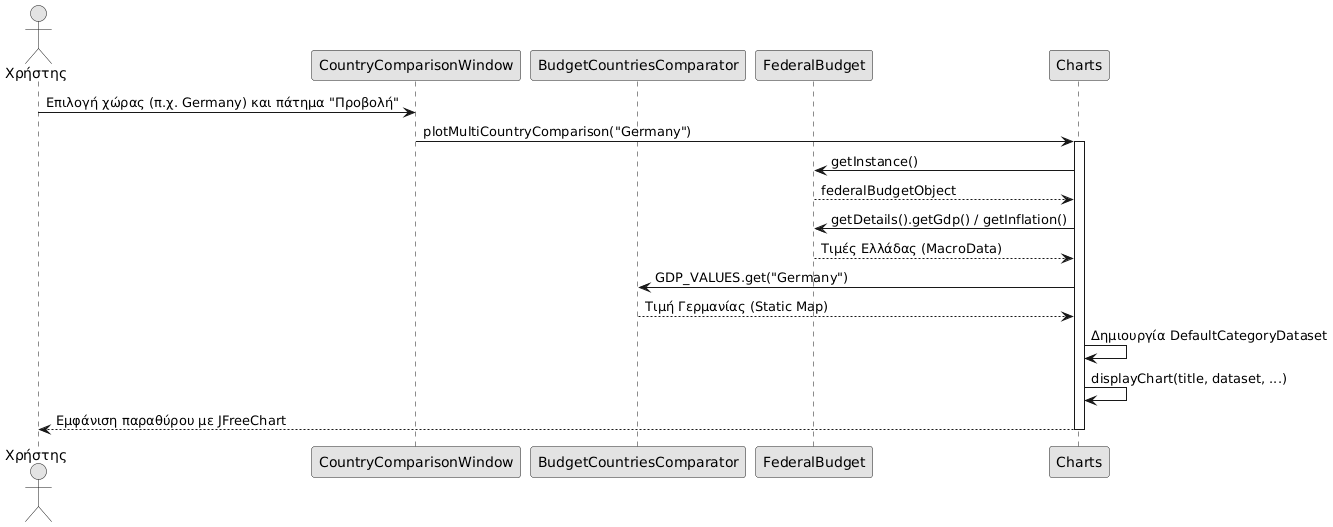

The diagram above was rendered by PlantUML. Its source (embedded in the PNG):
@startuml
skinparam monochrome true
skinparam shadowing false

actor Χρήστης
participant "CountryComparisonWindow" as CCW
participant "BudgetCountriesComparator" as BCC
participant "FederalBudget" as FB
participant "Charts" as CH

Χρήστης -> CCW : Επιλογή χώρας (π.χ. Germany) και πάτημα "Προβολή"
CCW -> CH : plotMultiCountryComparison("Germany")
activate CH

CH -> FB : getInstance()
FB --> CH : federalBudgetObject

CH -> FB : getDetails().getGdp() / getInflation()
FB --> CH : Τιμές Ελλάδας (MacroData)

CH -> BCC : GDP_VALUES.get("Germany")
BCC --> CH : Τιμή Γερμανίας (Static Map)

CH -> CH : Δημιουργία DefaultCategoryDataset
CH -> CH : displayChart(title, dataset, ...)
CH --> Χρήστης : Εμφάνιση παραθύρου με JFreeChart

deactivate CH
@enduml